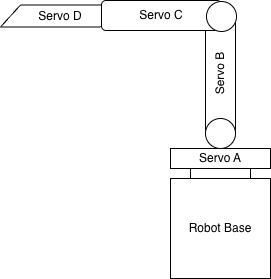

The diagram above was exported from draw.io. Its source (the exported page's mxGraphModel, read from the mxfile embedded in the PNG):
<mxGraphModel dx="976" dy="597" grid="1" gridSize="10" guides="1" tooltips="1" connect="1" arrows="1" fold="1" page="1" pageScale="1" pageWidth="850" pageHeight="1100" math="0" shadow="0">
  <root>
    <mxCell id="0" />
    <mxCell id="1" parent="0" />
    <mxCell id="4ftkjuaFxnmPAUWL6VBK-1" parent="1" style="whiteSpace=wrap;html=1;aspect=fixed;" value="Robot Base" vertex="1">
      <mxGeometry height="100" width="100" x="510" y="360" as="geometry" />
    </mxCell>
    <mxCell id="4ftkjuaFxnmPAUWL6VBK-3" parent="1" style="rounded=0;whiteSpace=wrap;html=1;" value="Servo A" vertex="1">
      <mxGeometry height="20" width="100" x="510" y="330" as="geometry" />
    </mxCell>
    <mxCell id="4ftkjuaFxnmPAUWL6VBK-5" parent="1" style="rounded=1;whiteSpace=wrap;html=1;rotation=-90;" value="Servo B" vertex="1">
      <mxGeometry height="30" width="120" x="500" y="240" as="geometry" />
    </mxCell>
    <mxCell id="4ftkjuaFxnmPAUWL6VBK-4" parent="1" style="ellipse;whiteSpace=wrap;html=1;aspect=fixed;" value="" vertex="1">
      <mxGeometry height="30" width="30" x="545" y="300" as="geometry" />
    </mxCell>
    <mxCell id="4ftkjuaFxnmPAUWL6VBK-10" parent="1" style="shape=parallelogram;perimeter=parallelogramPerimeter;whiteSpace=wrap;html=1;fixedSize=1;" value="Servo D" vertex="1">
      <mxGeometry height="22" width="120" x="340" y="186.5" as="geometry" />
    </mxCell>
    <mxCell id="4ftkjuaFxnmPAUWL6VBK-9" connectable="0" parent="1" style="group;rotation=-90;" value="" vertex="1">
      <mxGeometry height="135" width="30" x="493" y="130" as="geometry" />
    </mxCell>
    <mxCell id="4ftkjuaFxnmPAUWL6VBK-6" parent="4ftkjuaFxnmPAUWL6VBK-9" style="rounded=1;whiteSpace=wrap;html=1;rotation=0;" value="Servo C" vertex="1">
      <mxGeometry height="30" width="120" x="-52" y="52" as="geometry" />
    </mxCell>
    <mxCell id="4ftkjuaFxnmPAUWL6VBK-7" parent="4ftkjuaFxnmPAUWL6VBK-9" style="ellipse;whiteSpace=wrap;html=1;aspect=fixed;rotation=-90;" value="" vertex="1">
      <mxGeometry height="30" width="30" x="53" y="53" as="geometry" />
    </mxCell>
    <mxCell id="4ftkjuaFxnmPAUWL6VBK-13" parent="1" style="rounded=0;whiteSpace=wrap;html=1;" value="" vertex="1">
      <mxGeometry height="10" width="60" x="530" y="350" as="geometry" />
    </mxCell>
  </root>
</mxGraphModel>